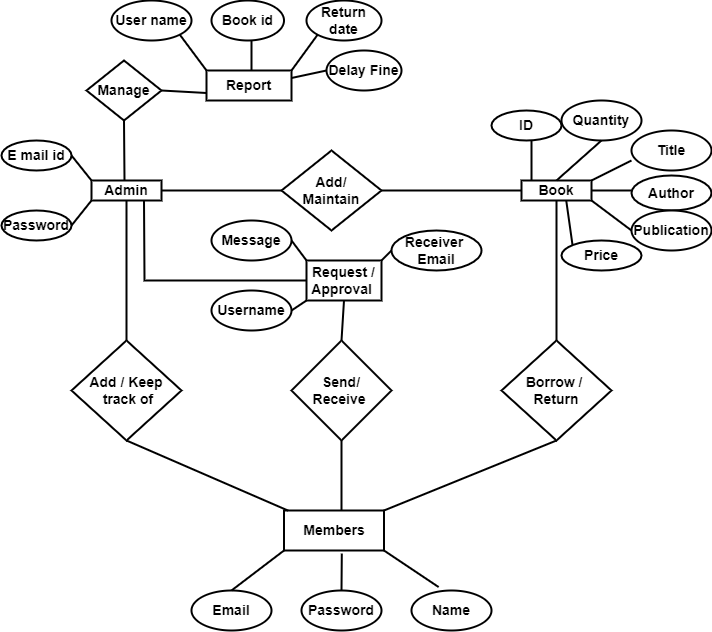

The diagram above was exported from draw.io. Its source (the exported page's mxGraphModel, read from the mxfile embedded in the PNG):
<mxGraphModel dx="989" dy="544" grid="1" gridSize="10" guides="1" tooltips="1" connect="1" arrows="1" fold="1" page="1" pageScale="1" pageWidth="850" pageHeight="1100" math="0" shadow="0">
  <root>
    <mxCell id="0" />
    <mxCell id="1" parent="0" />
    <mxCell id="dXD9FOLv_hhatoOUsHMV-1" value="&lt;font style=&quot;font-size: 14px;&quot;&gt;&lt;b style=&quot;font-size: 14px;&quot;&gt;Send/&lt;br style=&quot;font-size: 14px;&quot;&gt;Receive&amp;nbsp;&lt;br style=&quot;font-size: 14px;&quot;&gt;&lt;/b&gt;&lt;/font&gt;" style="rhombus;whiteSpace=wrap;html=1;strokeWidth=2;fontSize=14;" parent="1" vertex="1">
      <mxGeometry x="390" y="470" width="100" height="100" as="geometry" />
    </mxCell>
    <mxCell id="dXD9FOLv_hhatoOUsHMV-2" value="&lt;b style=&quot;font-size: 14px;&quot;&gt;Add / Keep&lt;br style=&quot;font-size: 14px;&quot;&gt;&amp;nbsp;track of&lt;/b&gt;" style="rhombus;whiteSpace=wrap;html=1;strokeWidth=2;fontSize=14;" parent="1" vertex="1">
      <mxGeometry x="170" y="470" width="110" height="100" as="geometry" />
    </mxCell>
    <mxCell id="dXD9FOLv_hhatoOUsHMV-3" value="&lt;b style=&quot;font-size: 14px;&quot;&gt;Borrow /&amp;nbsp;&lt;br style=&quot;font-size: 14px;&quot;&gt;Return&lt;br style=&quot;font-size: 14px;&quot;&gt;&lt;/b&gt;" style="rhombus;whiteSpace=wrap;html=1;strokeWidth=2;fontSize=14;" parent="1" vertex="1">
      <mxGeometry x="600" y="470" width="110" height="100" as="geometry" />
    </mxCell>
    <mxCell id="dXD9FOLv_hhatoOUsHMV-4" value="&lt;b style=&quot;font-size: 14px;&quot;&gt;&lt;font style=&quot;font-size: 14px;&quot;&gt;Book&lt;/font&gt;&lt;/b&gt;" style="rounded=0;whiteSpace=wrap;html=1;fontSize=14;strokeWidth=2;" parent="1" vertex="1">
      <mxGeometry x="620" y="310" width="70" height="20" as="geometry" />
    </mxCell>
    <mxCell id="dXD9FOLv_hhatoOUsHMV-5" value="" style="endArrow=none;html=1;rounded=0;fontSize=14;entryX=0.5;entryY=1;entryDx=0;entryDy=0;exitX=0.5;exitY=0;exitDx=0;exitDy=0;strokeWidth=2;" parent="1" source="dXD9FOLv_hhatoOUsHMV-3" target="dXD9FOLv_hhatoOUsHMV-4" edge="1">
      <mxGeometry width="50" height="50" relative="1" as="geometry">
        <mxPoint x="620" y="410" as="sourcePoint" />
        <mxPoint x="670" y="360" as="targetPoint" />
      </mxGeometry>
    </mxCell>
    <mxCell id="dXD9FOLv_hhatoOUsHMV-7" value="&lt;b style=&quot;font-size: 14px;&quot;&gt;ID&lt;/b&gt;" style="ellipse;whiteSpace=wrap;html=1;fontSize=14;strokeWidth=2;" parent="1" vertex="1">
      <mxGeometry x="590" y="240" width="70" height="30" as="geometry" />
    </mxCell>
    <mxCell id="dXD9FOLv_hhatoOUsHMV-8" value="&lt;b style=&quot;font-size: 14px;&quot;&gt;Quantity&lt;/b&gt;" style="ellipse;whiteSpace=wrap;html=1;fontSize=14;strokeWidth=2;" parent="1" vertex="1">
      <mxGeometry x="660" y="230" width="80" height="40" as="geometry" />
    </mxCell>
    <mxCell id="dXD9FOLv_hhatoOUsHMV-9" value="&lt;b style=&quot;font-size: 14px;&quot;&gt;Title&lt;/b&gt;" style="ellipse;whiteSpace=wrap;html=1;fontSize=14;strokeWidth=2;" parent="1" vertex="1">
      <mxGeometry x="730" y="260" width="80" height="40" as="geometry" />
    </mxCell>
    <mxCell id="dXD9FOLv_hhatoOUsHMV-10" value="&lt;b style=&quot;font-size: 14px;&quot;&gt;Author&lt;/b&gt;" style="ellipse;whiteSpace=wrap;html=1;fontSize=14;strokeWidth=2;" parent="1" vertex="1">
      <mxGeometry x="730" y="305" width="80" height="35" as="geometry" />
    </mxCell>
    <mxCell id="dXD9FOLv_hhatoOUsHMV-11" value="&lt;b style=&quot;font-size: 14px;&quot;&gt;Publication&lt;/b&gt;" style="ellipse;whiteSpace=wrap;html=1;fontSize=14;strokeWidth=2;" parent="1" vertex="1">
      <mxGeometry x="730" y="340" width="80" height="40" as="geometry" />
    </mxCell>
    <mxCell id="dXD9FOLv_hhatoOUsHMV-12" value="&lt;b style=&quot;font-size: 14px;&quot;&gt;Price&lt;/b&gt;" style="ellipse;whiteSpace=wrap;html=1;fontSize=14;strokeWidth=2;" parent="1" vertex="1">
      <mxGeometry x="660" y="370" width="80" height="30" as="geometry" />
    </mxCell>
    <mxCell id="dXD9FOLv_hhatoOUsHMV-13" value="" style="endArrow=none;html=1;rounded=0;fontSize=14;exitX=0.143;exitY=0;exitDx=0;exitDy=0;exitPerimeter=0;strokeWidth=2;" parent="1" source="dXD9FOLv_hhatoOUsHMV-4" edge="1">
      <mxGeometry width="50" height="50" relative="1" as="geometry">
        <mxPoint x="580" y="320" as="sourcePoint" />
        <mxPoint x="630" y="270" as="targetPoint" />
      </mxGeometry>
    </mxCell>
    <mxCell id="dXD9FOLv_hhatoOUsHMV-14" value="" style="endArrow=none;html=1;rounded=0;fontSize=14;exitX=0.5;exitY=0;exitDx=0;exitDy=0;strokeWidth=2;" parent="1" source="dXD9FOLv_hhatoOUsHMV-4" edge="1">
      <mxGeometry width="50" height="50" relative="1" as="geometry">
        <mxPoint x="650" y="320" as="sourcePoint" />
        <mxPoint x="700" y="270" as="targetPoint" />
      </mxGeometry>
    </mxCell>
    <mxCell id="dXD9FOLv_hhatoOUsHMV-15" value="" style="endArrow=none;html=1;rounded=0;fontSize=14;exitX=1;exitY=0;exitDx=0;exitDy=0;strokeWidth=2;" parent="1" source="dXD9FOLv_hhatoOUsHMV-4" edge="1">
      <mxGeometry width="50" height="50" relative="1" as="geometry">
        <mxPoint x="680" y="340" as="sourcePoint" />
        <mxPoint x="730" y="290" as="targetPoint" />
      </mxGeometry>
    </mxCell>
    <mxCell id="dXD9FOLv_hhatoOUsHMV-16" value="" style="endArrow=none;html=1;rounded=0;fontSize=14;exitX=1;exitY=0.5;exitDx=0;exitDy=0;strokeWidth=2;" parent="1" source="dXD9FOLv_hhatoOUsHMV-4" edge="1">
      <mxGeometry width="50" height="50" relative="1" as="geometry">
        <mxPoint x="680" y="370" as="sourcePoint" />
        <mxPoint x="730" y="320" as="targetPoint" />
      </mxGeometry>
    </mxCell>
    <mxCell id="dXD9FOLv_hhatoOUsHMV-17" value="" style="endArrow=none;html=1;rounded=0;fontSize=14;exitX=1;exitY=1;exitDx=0;exitDy=0;entryX=0;entryY=0.5;entryDx=0;entryDy=0;strokeWidth=2;" parent="1" source="dXD9FOLv_hhatoOUsHMV-4" target="dXD9FOLv_hhatoOUsHMV-11" edge="1">
      <mxGeometry width="50" height="50" relative="1" as="geometry">
        <mxPoint x="680" y="410" as="sourcePoint" />
        <mxPoint x="730" y="360" as="targetPoint" />
      </mxGeometry>
    </mxCell>
    <mxCell id="dXD9FOLv_hhatoOUsHMV-18" value="" style="endArrow=none;html=1;rounded=0;fontSize=14;exitX=0.639;exitY=1;exitDx=0;exitDy=0;exitPerimeter=0;entryX=0;entryY=0;entryDx=0;entryDy=0;strokeWidth=2;" parent="1" source="dXD9FOLv_hhatoOUsHMV-4" target="dXD9FOLv_hhatoOUsHMV-12" edge="1">
      <mxGeometry width="50" height="50" relative="1" as="geometry">
        <mxPoint x="620" y="430" as="sourcePoint" />
        <mxPoint x="670" y="380" as="targetPoint" />
      </mxGeometry>
    </mxCell>
    <mxCell id="dXD9FOLv_hhatoOUsHMV-19" value="&lt;b style=&quot;font-size: 14px;&quot;&gt;Request /&lt;br style=&quot;font-size: 14px;&quot;&gt;Approval&amp;nbsp;&lt;br style=&quot;font-size: 14px;&quot;&gt;&lt;/b&gt;" style="rounded=0;whiteSpace=wrap;html=1;fontSize=14;strokeWidth=2;" parent="1" vertex="1">
      <mxGeometry x="405" y="390" width="75" height="40" as="geometry" />
    </mxCell>
    <mxCell id="dXD9FOLv_hhatoOUsHMV-20" value="" style="endArrow=none;html=1;rounded=0;fontSize=14;entryX=0.5;entryY=1;entryDx=0;entryDy=0;exitX=0.5;exitY=0;exitDx=0;exitDy=0;strokeWidth=2;" parent="1" source="dXD9FOLv_hhatoOUsHMV-1" target="dXD9FOLv_hhatoOUsHMV-19" edge="1">
      <mxGeometry width="50" height="50" relative="1" as="geometry">
        <mxPoint x="440" y="470" as="sourcePoint" />
        <mxPoint x="490" y="420" as="targetPoint" />
      </mxGeometry>
    </mxCell>
    <mxCell id="dXD9FOLv_hhatoOUsHMV-21" value="&lt;b style=&quot;font-size: 14px;&quot;&gt;Message&lt;/b&gt;" style="ellipse;whiteSpace=wrap;html=1;fontSize=14;strokeWidth=2;" parent="1" vertex="1">
      <mxGeometry x="310" y="350" width="80" height="40" as="geometry" />
    </mxCell>
    <mxCell id="dXD9FOLv_hhatoOUsHMV-22" value="&lt;b style=&quot;font-size: 14px;&quot;&gt;Username&lt;/b&gt;" style="ellipse;whiteSpace=wrap;html=1;fontSize=14;strokeWidth=2;" parent="1" vertex="1">
      <mxGeometry x="310" y="420" width="80" height="40" as="geometry" />
    </mxCell>
    <mxCell id="dXD9FOLv_hhatoOUsHMV-23" value="&lt;b style=&quot;font-size: 14px;&quot;&gt;Receiver&amp;nbsp;&lt;br style=&quot;font-size: 14px;&quot;&gt;Email&lt;br style=&quot;font-size: 14px;&quot;&gt;&lt;/b&gt;" style="ellipse;whiteSpace=wrap;html=1;fontSize=14;strokeWidth=2;" parent="1" vertex="1">
      <mxGeometry x="490" y="360" width="90" height="40" as="geometry" />
    </mxCell>
    <mxCell id="dXD9FOLv_hhatoOUsHMV-24" value="" style="endArrow=none;html=1;rounded=0;fontSize=14;entryX=0;entryY=0.5;entryDx=0;entryDy=0;exitX=1;exitY=0;exitDx=0;exitDy=0;strokeWidth=2;" parent="1" source="dXD9FOLv_hhatoOUsHMV-19" target="dXD9FOLv_hhatoOUsHMV-23" edge="1">
      <mxGeometry width="50" height="50" relative="1" as="geometry">
        <mxPoint x="475" y="390" as="sourcePoint" />
        <mxPoint x="525" y="340" as="targetPoint" />
      </mxGeometry>
    </mxCell>
    <mxCell id="dXD9FOLv_hhatoOUsHMV-25" value="" style="endArrow=none;html=1;rounded=0;fontSize=14;entryX=1;entryY=0.5;entryDx=0;entryDy=0;exitX=0;exitY=0;exitDx=0;exitDy=0;strokeWidth=2;" parent="1" source="dXD9FOLv_hhatoOUsHMV-19" target="dXD9FOLv_hhatoOUsHMV-21" edge="1">
      <mxGeometry width="50" height="50" relative="1" as="geometry">
        <mxPoint x="405" y="390" as="sourcePoint" />
        <mxPoint x="455" y="340" as="targetPoint" />
      </mxGeometry>
    </mxCell>
    <mxCell id="dXD9FOLv_hhatoOUsHMV-26" value="" style="endArrow=none;html=1;rounded=0;fontSize=14;entryX=0;entryY=1;entryDx=0;entryDy=0;exitX=1;exitY=0.5;exitDx=0;exitDy=0;strokeWidth=2;" parent="1" source="dXD9FOLv_hhatoOUsHMV-22" target="dXD9FOLv_hhatoOUsHMV-19" edge="1">
      <mxGeometry width="50" height="50" relative="1" as="geometry">
        <mxPoint x="390" y="430" as="sourcePoint" />
        <mxPoint x="440" y="380" as="targetPoint" />
      </mxGeometry>
    </mxCell>
    <mxCell id="dXD9FOLv_hhatoOUsHMV-27" value="&lt;b style=&quot;font-size: 14px;&quot;&gt;&lt;font style=&quot;font-size: 14px;&quot;&gt;Admin&lt;/font&gt;&lt;/b&gt;" style="rounded=0;whiteSpace=wrap;html=1;fontSize=14;strokeWidth=2;" parent="1" vertex="1">
      <mxGeometry x="190" y="310" width="70" height="20" as="geometry" />
    </mxCell>
    <mxCell id="dXD9FOLv_hhatoOUsHMV-32" value="" style="endArrow=none;html=1;rounded=0;fontSize=14;entryX=0.5;entryY=1;entryDx=0;entryDy=0;exitX=0.5;exitY=0;exitDx=0;exitDy=0;strokeWidth=2;" parent="1" source="dXD9FOLv_hhatoOUsHMV-2" target="dXD9FOLv_hhatoOUsHMV-27" edge="1">
      <mxGeometry width="50" height="50" relative="1" as="geometry">
        <mxPoint x="220" y="470" as="sourcePoint" />
        <mxPoint x="270" y="420" as="targetPoint" />
      </mxGeometry>
    </mxCell>
    <mxCell id="dXD9FOLv_hhatoOUsHMV-33" value="&lt;b style=&quot;font-size: 14px;&quot;&gt;E mail id&lt;/b&gt;" style="ellipse;whiteSpace=wrap;html=1;fontSize=14;strokeWidth=2;" parent="1" vertex="1">
      <mxGeometry x="100" y="270" width="70" height="30" as="geometry" />
    </mxCell>
    <mxCell id="dXD9FOLv_hhatoOUsHMV-34" value="&lt;b style=&quot;font-size: 14px;&quot;&gt;Password&lt;/b&gt;" style="ellipse;whiteSpace=wrap;html=1;fontSize=14;strokeWidth=2;" parent="1" vertex="1">
      <mxGeometry x="100" y="340" width="70" height="30" as="geometry" />
    </mxCell>
    <mxCell id="dXD9FOLv_hhatoOUsHMV-35" value="" style="endArrow=none;html=1;rounded=0;fontSize=14;entryX=0;entryY=0;entryDx=0;entryDy=0;exitX=1;exitY=0.5;exitDx=0;exitDy=0;strokeWidth=2;" parent="1" source="dXD9FOLv_hhatoOUsHMV-33" target="dXD9FOLv_hhatoOUsHMV-27" edge="1">
      <mxGeometry width="50" height="50" relative="1" as="geometry">
        <mxPoint x="170" y="280" as="sourcePoint" />
        <mxPoint x="220" y="230" as="targetPoint" />
      </mxGeometry>
    </mxCell>
    <mxCell id="dXD9FOLv_hhatoOUsHMV-36" value="" style="endArrow=none;html=1;rounded=0;fontSize=14;entryX=0;entryY=1;entryDx=0;entryDy=0;exitX=1;exitY=0.5;exitDx=0;exitDy=0;strokeWidth=2;" parent="1" source="dXD9FOLv_hhatoOUsHMV-34" target="dXD9FOLv_hhatoOUsHMV-27" edge="1">
      <mxGeometry width="50" height="50" relative="1" as="geometry">
        <mxPoint x="170" y="360" as="sourcePoint" />
        <mxPoint x="220" y="310" as="targetPoint" />
      </mxGeometry>
    </mxCell>
    <mxCell id="dXD9FOLv_hhatoOUsHMV-37" value="&lt;b style=&quot;font-size: 14px;&quot;&gt;Add/&lt;br style=&quot;font-size: 14px;&quot;&gt;Maintain&lt;br style=&quot;font-size: 14px;&quot;&gt;&lt;/b&gt;" style="rhombus;whiteSpace=wrap;html=1;fontSize=14;strokeWidth=2;" parent="1" vertex="1">
      <mxGeometry x="380" y="280" width="100" height="80" as="geometry" />
    </mxCell>
    <mxCell id="dXD9FOLv_hhatoOUsHMV-38" value="" style="endArrow=none;html=1;rounded=0;fontSize=14;exitX=1;exitY=0.5;exitDx=0;exitDy=0;strokeWidth=2;" parent="1" source="dXD9FOLv_hhatoOUsHMV-37" target="dXD9FOLv_hhatoOUsHMV-4" edge="1">
      <mxGeometry width="50" height="50" relative="1" as="geometry">
        <mxPoint x="570" y="370" as="sourcePoint" />
        <mxPoint x="620" y="320" as="targetPoint" />
      </mxGeometry>
    </mxCell>
    <mxCell id="dXD9FOLv_hhatoOUsHMV-39" value="" style="endArrow=none;html=1;rounded=0;fontSize=14;entryX=0;entryY=0.5;entryDx=0;entryDy=0;strokeWidth=2;" parent="1" target="dXD9FOLv_hhatoOUsHMV-37" edge="1">
      <mxGeometry width="50" height="50" relative="1" as="geometry">
        <mxPoint x="260" y="320" as="sourcePoint" />
        <mxPoint x="310" y="270" as="targetPoint" />
      </mxGeometry>
    </mxCell>
    <mxCell id="dXD9FOLv_hhatoOUsHMV-40" value="&lt;b style=&quot;font-size: 14px;&quot;&gt;Manage&lt;/b&gt;" style="rhombus;whiteSpace=wrap;html=1;fontSize=14;strokeWidth=2;" parent="1" vertex="1">
      <mxGeometry x="185" y="190" width="75" height="60" as="geometry" />
    </mxCell>
    <mxCell id="dXD9FOLv_hhatoOUsHMV-41" value="" style="endArrow=none;html=1;rounded=0;fontSize=14;entryX=0.5;entryY=1;entryDx=0;entryDy=0;strokeWidth=2;" parent="1" target="dXD9FOLv_hhatoOUsHMV-40" edge="1">
      <mxGeometry width="50" height="50" relative="1" as="geometry">
        <mxPoint x="223" y="310" as="sourcePoint" />
        <mxPoint x="220" y="250" as="targetPoint" />
      </mxGeometry>
    </mxCell>
    <mxCell id="dXD9FOLv_hhatoOUsHMV-42" value="&lt;b style=&quot;font-size: 14px;&quot;&gt;Report&lt;/b&gt;" style="rounded=0;whiteSpace=wrap;html=1;fontSize=14;strokeWidth=2;" parent="1" vertex="1">
      <mxGeometry x="305" y="200" width="85" height="30" as="geometry" />
    </mxCell>
    <mxCell id="dXD9FOLv_hhatoOUsHMV-43" value="&lt;b style=&quot;font-size: 14px;&quot;&gt;User name&lt;/b&gt;" style="ellipse;whiteSpace=wrap;html=1;fontSize=14;strokeWidth=2;" parent="1" vertex="1">
      <mxGeometry x="210" y="130" width="80" height="40" as="geometry" />
    </mxCell>
    <mxCell id="dXD9FOLv_hhatoOUsHMV-44" value="&lt;b style=&quot;font-size: 14px;&quot;&gt;Book id&lt;/b&gt;" style="ellipse;whiteSpace=wrap;html=1;fontSize=14;strokeWidth=2;" parent="1" vertex="1">
      <mxGeometry x="310" y="130" width="72.5" height="40" as="geometry" />
    </mxCell>
    <mxCell id="dXD9FOLv_hhatoOUsHMV-45" value="&lt;b style=&quot;font-size: 14px;&quot;&gt;Return date&lt;/b&gt;" style="ellipse;whiteSpace=wrap;html=1;fontSize=14;strokeWidth=2;" parent="1" vertex="1">
      <mxGeometry x="405" y="130" width="75" height="40" as="geometry" />
    </mxCell>
    <mxCell id="dXD9FOLv_hhatoOUsHMV-46" value="&lt;b style=&quot;font-size: 14px;&quot;&gt;Delay Fine&lt;/b&gt;" style="ellipse;whiteSpace=wrap;html=1;fontSize=14;strokeWidth=2;" parent="1" vertex="1">
      <mxGeometry x="425" y="180" width="75" height="40" as="geometry" />
    </mxCell>
    <mxCell id="dXD9FOLv_hhatoOUsHMV-47" value="" style="endArrow=none;html=1;rounded=0;fontSize=14;exitX=0;exitY=0;exitDx=0;exitDy=0;entryX=1;entryY=1;entryDx=0;entryDy=0;strokeWidth=2;" parent="1" source="dXD9FOLv_hhatoOUsHMV-42" target="dXD9FOLv_hhatoOUsHMV-43" edge="1">
      <mxGeometry width="50" height="50" relative="1" as="geometry">
        <mxPoint x="240" y="210" as="sourcePoint" />
        <mxPoint x="290" y="160" as="targetPoint" />
      </mxGeometry>
    </mxCell>
    <mxCell id="dXD9FOLv_hhatoOUsHMV-48" value="" style="endArrow=none;html=1;rounded=0;fontSize=14;strokeWidth=2;" parent="1" edge="1">
      <mxGeometry width="50" height="50" relative="1" as="geometry">
        <mxPoint x="350" y="200" as="sourcePoint" />
        <mxPoint x="350" y="170" as="targetPoint" />
      </mxGeometry>
    </mxCell>
    <mxCell id="dXD9FOLv_hhatoOUsHMV-49" value="" style="endArrow=none;html=1;rounded=0;fontSize=14;exitX=1;exitY=0;exitDx=0;exitDy=0;entryX=0;entryY=1;entryDx=0;entryDy=0;strokeWidth=2;" parent="1" source="dXD9FOLv_hhatoOUsHMV-42" target="dXD9FOLv_hhatoOUsHMV-45" edge="1">
      <mxGeometry width="50" height="50" relative="1" as="geometry">
        <mxPoint x="360" y="210" as="sourcePoint" />
        <mxPoint x="410" y="160" as="targetPoint" />
      </mxGeometry>
    </mxCell>
    <mxCell id="dXD9FOLv_hhatoOUsHMV-50" value="" style="endArrow=none;html=1;rounded=0;fontSize=14;exitX=1;exitY=0.25;exitDx=0;exitDy=0;entryX=0;entryY=0.5;entryDx=0;entryDy=0;strokeWidth=2;" parent="1" source="dXD9FOLv_hhatoOUsHMV-42" target="dXD9FOLv_hhatoOUsHMV-46" edge="1">
      <mxGeometry width="50" height="50" relative="1" as="geometry">
        <mxPoint x="375" y="250" as="sourcePoint" />
        <mxPoint x="425" y="200" as="targetPoint" />
      </mxGeometry>
    </mxCell>
    <mxCell id="dXD9FOLv_hhatoOUsHMV-51" value="" style="endArrow=none;html=1;rounded=0;fontSize=14;entryX=0;entryY=0.75;entryDx=0;entryDy=0;exitX=1;exitY=0.5;exitDx=0;exitDy=0;strokeWidth=2;" parent="1" source="dXD9FOLv_hhatoOUsHMV-40" target="dXD9FOLv_hhatoOUsHMV-42" edge="1">
      <mxGeometry width="50" height="50" relative="1" as="geometry">
        <mxPoint x="260" y="220" as="sourcePoint" />
        <mxPoint x="300" y="220" as="targetPoint" />
      </mxGeometry>
    </mxCell>
    <mxCell id="dXD9FOLv_hhatoOUsHMV-52" value="" style="endArrow=none;html=1;rounded=0;fontSize=14;entryX=0;entryY=0.5;entryDx=0;entryDy=0;exitX=0.75;exitY=1;exitDx=0;exitDy=0;strokeWidth=2;" parent="1" source="dXD9FOLv_hhatoOUsHMV-27" target="dXD9FOLv_hhatoOUsHMV-19" edge="1">
      <mxGeometry width="50" height="50" relative="1" as="geometry">
        <mxPoint x="240" y="345" as="sourcePoint" />
        <mxPoint x="290" y="295" as="targetPoint" />
        <Array as="points">
          <mxPoint x="243" y="410" />
        </Array>
      </mxGeometry>
    </mxCell>
    <mxCell id="BsOFLTG3047r-s4WnyNf-1" value="&lt;font style=&quot;font-size: 14px;&quot;&gt;&lt;b style=&quot;font-size: 14px;&quot;&gt;Members&lt;/b&gt;&lt;/font&gt;" style="rounded=0;whiteSpace=wrap;html=1;strokeWidth=2;fontSize=14;" vertex="1" parent="1">
      <mxGeometry x="382.5" y="640" width="100" height="40" as="geometry" />
    </mxCell>
    <mxCell id="BsOFLTG3047r-s4WnyNf-3" value="" style="endArrow=none;html=1;rounded=0;strokeWidth=2;fontSize=14;exitX=0.5;exitY=1;exitDx=0;exitDy=0;" edge="1" parent="1" source="dXD9FOLv_hhatoOUsHMV-2" target="BsOFLTG3047r-s4WnyNf-1">
      <mxGeometry width="50" height="50" relative="1" as="geometry">
        <mxPoint x="330" y="690" as="sourcePoint" />
        <mxPoint x="380" y="640" as="targetPoint" />
      </mxGeometry>
    </mxCell>
    <mxCell id="BsOFLTG3047r-s4WnyNf-4" value="" style="endArrow=none;html=1;rounded=0;strokeWidth=2;fontSize=14;" edge="1" parent="1">
      <mxGeometry width="50" height="50" relative="1" as="geometry">
        <mxPoint x="440" y="640" as="sourcePoint" />
        <mxPoint x="440" y="570" as="targetPoint" />
      </mxGeometry>
    </mxCell>
    <mxCell id="BsOFLTG3047r-s4WnyNf-5" value="" style="endArrow=none;html=1;rounded=0;strokeWidth=2;fontSize=14;exitX=1;exitY=0;exitDx=0;exitDy=0;entryX=0.5;entryY=1;entryDx=0;entryDy=0;" edge="1" parent="1" source="BsOFLTG3047r-s4WnyNf-1" target="dXD9FOLv_hhatoOUsHMV-3">
      <mxGeometry width="50" height="50" relative="1" as="geometry">
        <mxPoint x="600" y="620" as="sourcePoint" />
        <mxPoint x="650" y="570" as="targetPoint" />
      </mxGeometry>
    </mxCell>
    <mxCell id="BsOFLTG3047r-s4WnyNf-6" value="&lt;b&gt;Email&lt;/b&gt;" style="ellipse;whiteSpace=wrap;html=1;strokeWidth=2;fontSize=14;" vertex="1" parent="1">
      <mxGeometry x="290" y="720" width="80" height="40" as="geometry" />
    </mxCell>
    <mxCell id="BsOFLTG3047r-s4WnyNf-7" value="&lt;b&gt;Password&lt;/b&gt;" style="ellipse;whiteSpace=wrap;html=1;strokeWidth=2;fontSize=14;" vertex="1" parent="1">
      <mxGeometry x="400" y="720" width="80" height="40" as="geometry" />
    </mxCell>
    <mxCell id="BsOFLTG3047r-s4WnyNf-8" value="&lt;b&gt;Name&lt;/b&gt;" style="ellipse;whiteSpace=wrap;html=1;strokeWidth=2;fontSize=14;" vertex="1" parent="1">
      <mxGeometry x="510" y="720" width="80" height="40" as="geometry" />
    </mxCell>
    <mxCell id="BsOFLTG3047r-s4WnyNf-9" value="" style="endArrow=none;html=1;rounded=0;strokeWidth=2;fontSize=14;exitX=0.5;exitY=0;exitDx=0;exitDy=0;" edge="1" parent="1" source="BsOFLTG3047r-s4WnyNf-6">
      <mxGeometry width="50" height="50" relative="1" as="geometry">
        <mxPoint x="332.5" y="730" as="sourcePoint" />
        <mxPoint x="382.5" y="680" as="targetPoint" />
      </mxGeometry>
    </mxCell>
    <mxCell id="BsOFLTG3047r-s4WnyNf-10" value="" style="endArrow=none;html=1;rounded=0;strokeWidth=2;fontSize=14;exitX=0.5;exitY=0;exitDx=0;exitDy=0;entryX=0.578;entryY=1.076;entryDx=0;entryDy=0;entryPerimeter=0;" edge="1" parent="1" source="BsOFLTG3047r-s4WnyNf-7" target="BsOFLTG3047r-s4WnyNf-1">
      <mxGeometry width="50" height="50" relative="1" as="geometry">
        <mxPoint x="400" y="730" as="sourcePoint" />
        <mxPoint x="450" y="680" as="targetPoint" />
      </mxGeometry>
    </mxCell>
    <mxCell id="BsOFLTG3047r-s4WnyNf-12" value="" style="endArrow=none;html=1;rounded=0;strokeWidth=2;fontSize=14;exitX=1;exitY=1;exitDx=0;exitDy=0;entryX=0.339;entryY=-0.086;entryDx=0;entryDy=0;entryPerimeter=0;" edge="1" parent="1" source="BsOFLTG3047r-s4WnyNf-1" target="BsOFLTG3047r-s4WnyNf-8">
      <mxGeometry width="50" height="50" relative="1" as="geometry">
        <mxPoint x="500" y="720" as="sourcePoint" />
        <mxPoint x="550" y="670" as="targetPoint" />
      </mxGeometry>
    </mxCell>
  </root>
</mxGraphModel>